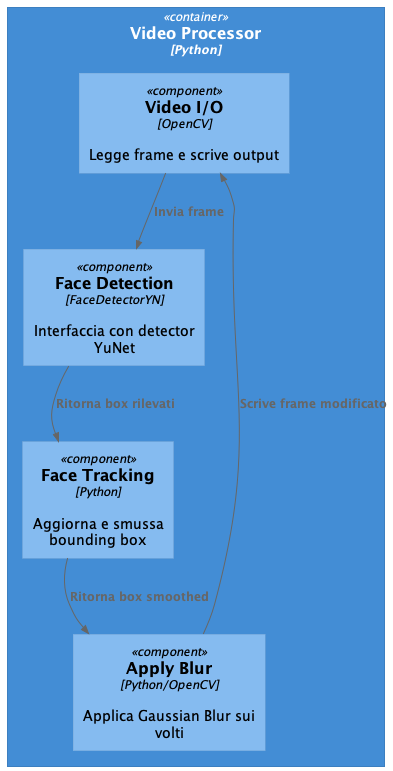

The diagram above was rendered by PlantUML. Its source (embedded in the PNG):
@startuml c4_component
!includeurl https://raw.githubusercontent.com/plantuml-stdlib/C4-PlantUML/master/C4_Component.puml

Container(video_processor, "Video Processor", "Python") {
    Component(read_write, "Video I/O", "OpenCV", "Legge frame e scrive output")
    Component(detection, "Face Detection", "FaceDetectorYN", "Interfaccia con detector YuNet")
    Component(tracking, "Face Tracking", "Python", "Aggiorna e smussa bounding box")
    Component(blur, "Apply Blur", "Python/OpenCV", "Applica Gaussian Blur sui volti")
}

Rel(read_write, detection, "Invia frame")
Rel(detection, tracking, "Ritorna box rilevati")
Rel(tracking, blur, "Ritorna box smoothed")
Rel(blur, read_write, "Scrive frame modificato")

@enduml